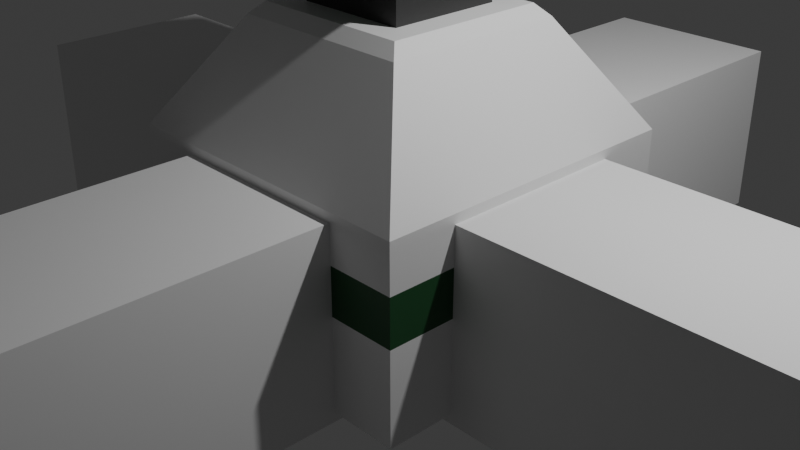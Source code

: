 # Source: Tower.blend  (saved by Blender 5.0.119; exported with 4.5.12 LTS)
import bpy
from mathutils import Matrix  # noqa: F401  (used for matrix-valued properties, if any)

bpy.ops.wm.read_factory_settings(use_empty=True)
scene = bpy.context.scene
scene.name = 'Scene'

# ---- collections
col_collection = bpy.data.collections.new('Collection'); scene.collection.children.link(col_collection)
col_sidepunchouts = bpy.data.collections.new('SidePunchouts'); scene.collection.children.link(col_sidepunchouts)

# ---- materials (node trees are filled in below, after node groups)
mat_material = bpy.data.materials.new('Material')
mat_material.alpha_threshold = 0.0
mat_material.use_backface_culling_lightprobe_volume = False
mat_material.roughness = 0.5
mat_material.line_color = (0.0, 0.0, 0.0, 1.0)
mat_material_001 = bpy.data.materials.new('Material.001')
mat_material_002 = bpy.data.materials.new('Material.002')
mat_material_003 = bpy.data.materials.new('Material.003')

# ---- material node trees
mat_material.use_nodes = True; mat_material.node_tree.nodes.clear()
_N = mat_material.node_tree.nodes; _L = mat_material.node_tree.links
n0 = _N.new('ShaderNodeOutputMaterial'); n0.name = 'Material Output'; n0.location = (200, 100)
n1 = _N.new('ShaderNodeBsdfPrincipled'); n1.name = 'Principled BSDF'; n1.location = (-200, 100)
_L.new(n1.outputs[0], n0.inputs[0])
n0.is_active_output = True
mat_material_001.use_nodes = True; mat_material_001.node_tree.nodes.clear()
_N = mat_material_001.node_tree.nodes; _L = mat_material_001.node_tree.links
n0 = _N.new('ShaderNodeBsdfPrincipled'); n0.name = 'Principled BSDF'; n0.location = (-200, 100)
n0.inputs[0].default_value = (0.03342, 0.03342, 0.03342, 1.0)
n1 = _N.new('ShaderNodeOutputMaterial'); n1.name = 'Material Output'; n1.location = (200, 100)
_L.new(n0.outputs[0], n1.inputs[0])
n1.is_active_output = True
mat_material_002.use_nodes = True; mat_material_002.node_tree.nodes.clear()
_N = mat_material_002.node_tree.nodes; _L = mat_material_002.node_tree.links
n0 = _N.new('ShaderNodeBsdfPrincipled'); n0.name = 'Principled BSDF'; n0.location = (-200, 100)
n0.inputs[0].default_value = (0.8, 0.07427, 0.03363, 1.0)
n1 = _N.new('ShaderNodeOutputMaterial'); n1.name = 'Material Output'; n1.location = (200, 100)
_L.new(n0.outputs[0], n1.inputs[0])
n1.is_active_output = True
mat_material_003.use_nodes = True; mat_material_003.node_tree.nodes.clear()
_N = mat_material_003.node_tree.nodes; _L = mat_material_003.node_tree.links
n0 = _N.new('ShaderNodeBsdfPrincipled'); n0.name = 'Principled BSDF'; n0.location = (-200, 100)
n0.inputs[0].default_value = (0.01405, 0.08336, 0.02632, 1.0)
n1 = _N.new('ShaderNodeOutputMaterial'); n1.name = 'Material Output'; n1.location = (200, 100)
_L.new(n0.outputs[0], n1.inputs[0])
n1.is_active_output = True

# ---- world
world_world = bpy.data.worlds.new('World'); scene.world = world_world
world_world.use_nodes = True; world_world.node_tree.nodes.clear()
_N = world_world.node_tree.nodes; _L = world_world.node_tree.links
n0 = _N.new('ShaderNodeOutputWorld'); n0.name = 'World Output'; n0.location = (200, 100)
n1 = _N.new('ShaderNodeBackground'); n1.name = 'Background'; n1.location = (-200, 100)
n1.inputs[0].default_value = (0.05088, 0.05088, 0.05088, 1.0)
_L.new(n1.outputs[0], n0.inputs[0])
n0.is_active_output = True
world_world.color = (0.05088, 0.05088, 0.05088)
world_world.sun_shadow_jitter_overblur = 0.0

# ---- cameras
cam_camera = bpy.data.cameras.new('Camera')
cam_camera.clip_end = 100.0
cam_camera.ortho_scale = 7.314

# ---- lights
light_light = bpy.data.lights.new('Light', 'POINT')
light_light.energy = 1000.0
light_light.shadow_soft_size = 0.1

# ---- meshes
me_cube = bpy.data.meshes.new('Cube')
me_cube.from_pydata([(1.732, 1.732, 1.0), (1.732, 1.732, -1.0), (1.732, -1.732, 1.0), (1.732, -1.732, -1.0), (-1.732, 1.732, 1.0), (-1.732, 1.732, -1.0), (-1.732, -1.732, 1.0), (-1.732, -1.732, -1.0), (0.6066, 0.6066, 2.853), (0.6066, 0.6066, 2.235), (-0.6066, -0.6066, 2.853), (-0.6066, -0.6066, 2.235), (0.6066, -0.6066, 2.235), (-0.6066, 0.6066, 2.235), (-0.6066, 0.6066, 2.853), (0.6066, -0.6066, 2.853), (-0.875, 0.875, 2.235), (-1.0, 1.0, 2.11), (1.0, 1.0, 2.11), (0.875, 0.875, 2.235), (0.875, -0.875, 2.235), (1.0, -1.0, 2.11), (-1.0, -1.0, 2.11), (-0.875, -0.875, 2.235), (1.0, -1.0, 3.346), (0.8431, -1.0, 3.714), (0.8431, 1.0, 3.714), (1.0, 1.0, 3.346), (0.875, -0.875, 2.853), (1.0, -1.0, 2.978), (0.875, -1.0, 2.853), (1.0, 1.0, 2.978), (0.875, 0.875, 2.853), (0.875, 1.0, 2.853), (0.9215, 1.0, 3.53), (0.8431, 0.0, 3.714), (0.9215, -1.0, 3.53), (1.0, 0.0, 3.346), (0.8823, 1.0, 3.622), (0.8431, -0.5, 3.714), (0.9608, -1.0, 3.438), (1.0, 0.5, 3.346), (0.9608, 1.0, 3.438), (0.8431, 0.5, 3.714), (0.8823, -1.0, 3.622), (1.0, -0.5, 3.346), (0.9608, 0.0, 3.438), (0.8823, 0.0, 3.622), (0.9215, 0.5, 3.53), (0.9215, -0.5, 3.53), (0.8823, -0.5, 3.622), (0.8823, 0.5, 3.622), (0.9608, 0.5, 3.438), (0.9608, -0.5, 3.438), (0.7811, 0.0, 3.578), (0.8204, -0.5, 3.487), (0.8596, 0.0, 3.395), (0.8204, 0.5, 3.487), (0.7811, -0.5, 3.578), (0.7811, 0.5, 3.578), (0.8596, 0.5, 3.395), (0.8596, -0.5, 3.395), (-0.9681, -0.5109, 3.228), (-0.4657, -1.0, 3.363), (-0.4657, 1.0, 3.363), (-0.9681, 0.5109, 3.228), (-1.0, 0.5109, 2.853), (-0.5091, 1.0, 2.853), (-0.6541, 0.6541, 2.853), (-0.5091, -1.0, 2.853), (-1.0, -0.5109, 2.853), (-0.6541, -0.6541, 2.853), (-0.7546, -0.7554, 2.853), (-0.7169, -0.7554, 3.296), (-0.984, -0.5109, 3.041), (-0.4874, -1.0, 3.108), (-0.7357, -0.7554, 3.074), (-0.7546, 0.7554, 2.853), (-0.984, 0.5109, 3.041), (-0.7169, 0.7554, 3.296), (-0.4874, 1.0, 3.108), (-0.7357, 0.7554, 3.074), (-0.8044, -0.7554, 2.857), (-1.05, -0.5109, 2.857), (-1.034, -0.5109, 3.045), (-0.7855, -0.7554, 3.079), (-1.05, 0.5109, 2.857), (-0.8044, 0.7554, 2.857), (-1.034, 0.5109, 3.045), (-0.7855, 0.7554, 3.079), (1.732, 1.732, 0.0), (-1.732, -1.732, 0.0), (1.732, -1.732, 0.0), (-1.732, 1.732, 0.0), (-1.732, -1.732, 0.5), (1.732, 1.732, 0.5), (1.732, -1.732, 0.5), (-1.732, 1.732, 0.5), (1.732, 1.732, -0.5), (1.732, -1.732, -0.5), (-1.732, 1.732, -0.5), (-1.732, -1.732, -0.5)], [], [(96, 2, 6, 94), (94, 6, 4, 97), (5, 1, 3, 7), (95, 0, 2, 96), (97, 4, 0, 95), (12, 9, 8, 15), (13, 11, 10, 14), (11, 12, 15, 10), (9, 13, 14, 8), (19, 20, 21, 18), (23, 16, 17, 22), (20, 23, 22, 21), (16, 19, 18, 17), (0, 4, 17, 18), (19, 16, 13, 9), (4, 6, 22, 17), (16, 23, 11, 13), (2, 0, 18, 21), (20, 19, 9, 12), (6, 2, 21, 22), (23, 20, 12, 11), (30, 28, 32, 33, 31, 29), (29, 31, 27, 41, 37, 45, 24), (32, 28, 15, 8), (43, 35, 39, 50, 47, 51), (38, 26, 43, 51, 48, 52, 41, 27, 42, 34), (37, 41, 52, 46, 53, 45), (25, 44, 36, 40, 24, 45, 53, 49, 50, 39), (55, 61, 56, 60, 57, 59, 54, 58), (61, 55, 58, 50, 49, 53), (51, 59, 57, 60, 52, 48), (59, 51, 47, 50, 58, 54), (53, 46, 52, 60, 56, 61), (66, 77, 67, 68), (69, 72, 70, 71), (81, 79, 64, 80), (76, 72, 69, 75), (26, 64, 79, 65, 62, 73, 63, 25, 39, 35, 43), (66, 70, 74, 62, 65, 78), (69, 30, 29, 24, 40, 36, 44, 25, 63, 75), (31, 33, 67, 80, 64, 26, 38, 34, 42, 27), (71, 70, 66, 68, 14, 10), (68, 67, 33, 32, 8, 14), (28, 30, 69, 71, 10, 15), (73, 76, 75, 63), (62, 74, 76, 73), (66, 78, 88, 86), (77, 81, 80, 67), (78, 81, 89, 88), (78, 65, 79, 81), (84, 83, 82, 85), (86, 88, 89, 87), (72, 76, 85, 82), (76, 74, 84, 85), (81, 77, 87, 89), (74, 70, 83, 84), (77, 66, 86, 87), (70, 72, 82, 83), (100, 93, 90, 98), (98, 90, 92, 99), (101, 91, 93, 100), (99, 92, 91, 101), (93, 97, 95, 90), (90, 95, 96, 92), (91, 94, 97, 93), (92, 96, 94, 91), (3, 99, 101, 7), (7, 101, 100, 5), (1, 98, 99, 3), (5, 100, 98, 1)])
me_cube.polygons.foreach_set('material_index', [0, 0, 0, 0, 0, 1, 1, 1, 1, 0, 0, 0, 0, 0, 0, 0, 0, 0, 0, 0, 0, 3, 3, 3, 3, 3, 3, 3, 2, 0, 0, 0, 0, 3, 3, 3, 3, 3, 3, 3, 3, 3, 3, 3, 3, 3, 1, 3, 1, 3, 2, 2, 1, 1, 1, 1, 1, 1, 0, 0, 0, 0, 3, 3, 3, 3, 0, 0, 0, 0])
_uv = me_cube.uv_layers.new(name='UVMap')
_uv.uv.foreach_set('vector', [0.5625, 0.75, 0.625, 0.75, 0.625, 1.0, 0.5625, 1.0, 0.5625, 0.0, 0.625, 0.0, 0.625, 0.25, 0.5625, 0.25, 0.125, 0.5, 0.375, 0.5, 0.375, 0.75, 0.125, 0.75, 0.5625, 0.5, 0.625, 0.5, 0.625, 0.75, 0.5625, 0.75, 0.5625, 0.25, 0.625, 0.25, 0.625, 0.5, 0.5625, 0.5, 0.625, 0.75, 0.625, 0.5, 0.625, 0.5, 0.625, 0.75, 0.625, 0.25, 0.625, 0.0, 0.625, 0.0, 0.625, 0.25, 0.625, 1.0, 0.625, 0.75, 0.625, 0.75, 0.625, 1.0, 0.625, 0.5, 0.625, 0.25, 0.625, 0.25, 0.625, 0.5, 0.625, 0.5, 0.625, 0.75, 0.625, 0.75, 0.625, 0.5, 0.625, 0.0, 0.625, 0.25, 0.625, 0.25, 0.625, 0.0, 0.625, 0.75, 0.625, 1.0, 0.625, 1.0, 0.625, 0.75, 0.625, 0.25, 0.625, 0.5, 0.625, 0.5, 0.625, 0.25, 0.625, 0.5, 0.625, 0.25, 0.625, 0.25, 0.625, 0.5, 0.625, 0.5, 0.625, 0.25, 0.625, 0.25, 0.625, 0.5, 0.625, 0.25, 0.625, 0.0, 0.625, 0.0, 0.625, 0.25, 0.625, 0.25, 0.625, 0.0, 0.625, 0.0, 0.625, 0.25, 0.625, 0.75, 0.625, 0.5, 0.625, 0.5, 0.625, 0.75, 0.625, 0.75, 0.625, 0.5, 0.625, 0.5, 0.625, 0.75, 0.625, 1.0, 0.625, 0.75, 0.625, 0.75, 0.625, 1.0, 0.625, 1.0, 0.625, 0.75, 0.625, 0.75, 0.625, 1.0, 0.625, 0.7656, 0.625, 0.75, 0.625, 0.5039, 0.625, 0.4844, 0.625, 0.5, 0.625, 0.75, 0.625, 0.75, 0.625, 0.5, 0.625, 0.5, 0.625, 0.5625, 0.625, 0.625, 0.625, 0.6875, 0.625, 0.75, 0.625, 0.5039, 0.625, 0.75, 0.625, 0.75, 0.625, 0.5, 0.6354, 0.5599, 0.6354, 0.625, 0.6354, 0.6901, 0.6328, 0.6895, 0.6328, 0.625, 0.6328, 0.5605, 0.6328, 0.4961, 0.6354, 0.4948, 0.6354, 0.5599, 0.6328, 0.5605, 0.6302, 0.5612, 0.6276, 0.5618, 0.625, 0.5625, 0.625, 0.5, 0.6276, 0.4987, 0.6302, 0.4974, 0.625, 0.625, 0.625, 0.5625, 0.6276, 0.5618, 0.6276, 0.625, 0.6276, 0.6882, 0.625, 0.6875, 0.6354, 0.7552, 0.6328, 0.7539, 0.6302, 0.7526, 0.6276, 0.7513, 0.625, 0.75, 0.625, 0.6875, 0.6276, 0.6882, 0.6302, 0.6888, 0.6328, 0.6895, 0.6354, 0.6901, 0.6302, 0.6888, 0.6276, 0.6882, 0.6276, 0.625, 0.6276, 0.5618, 0.6302, 0.5612, 0.6328, 0.5605, 0.6328, 0.625, 0.6328, 0.6895, 0.6276, 0.6882, 0.6302, 0.6888, 0.6328, 0.6895, 0.6328, 0.6895, 0.6302, 0.6888, 0.6276, 0.6882, 0.6328, 0.5605, 0.6328, 0.5605, 0.6302, 0.5612, 0.6276, 0.5618, 0.6276, 0.5618, 0.6302, 0.5612, 0.6328, 0.5605, 0.6328, 0.5605, 0.6328, 0.625, 0.6328, 0.6895, 0.6328, 0.6895, 0.6328, 0.625, 0.6276, 0.6882, 0.6276, 0.625, 0.6276, 0.5618, 0.6276, 0.5618, 0.6276, 0.625, 0.6276, 0.6882, 0.625, 0.1889, 0.625, 0.2424, 0.625, 0.296, 0.625, 0.25, 0.625, 0.0, 0.625, 0.03057, 0.625, 0.06114, 0.625, 0.0, 0.6257, 0.2479, 0.6264, 0.2534, 0.6279, 0.3179, 0.6264, 0.307, 0.625, 0.03057, 0.625, 0.03057, 0.625, 0.0, 0.625, 0.0, 0.6354, 0.4948, 0.8085, 0.4986, 0.8418, 0.5298, 0.875, 0.5611, 0.875, 0.6889, 0.8418, 0.7202, 0.8085, 0.7514, 0.6354, 0.7552, 0.6354, 0.6901, 0.6354, 0.625, 0.6354, 0.5599, 0.625, 0.1889, 0.625, 0.06114, 0.625, 0.06114, 0.625, 0.06114, 0.625, 0.1889, 0.625, 0.1889, 0.625, 0.9386, 0.625, 0.7656, 0.625, 0.75, 0.625, 0.75, 0.6276, 0.7513, 0.6302, 0.7526, 0.6328, 0.7539, 0.6354, 0.7552, 0.6279, 0.9321, 0.6264, 0.9354, 0.625, 0.5, 0.625, 0.4844, 0.625, 0.296, 0.6264, 0.307, 0.6279, 0.3179, 0.6354, 0.4948, 0.6328, 0.4961, 0.6302, 0.4974, 0.6276, 0.4987, 0.625, 0.5, 0.625, 0.0, 0.625, 0.06114, 0.625, 0.1889, 0.625, 0.25, 0.625, 0.25, 0.625, 0.0, 0.625, 0.25, 0.625, 0.296, 0.625, 0.4844, 0.625, 0.5039, 0.625, 0.5, 0.625, 0.25, 0.625, 0.75, 0.625, 0.7656, 0.625, 0.9386, 0.625, 1.0, 0.625, 1.0, 0.625, 0.75, 0.625, 0.03057, 0.625, 0.03057, 0.625, 0.0, 0.625, 0.0, 0.625, 0.06114, 0.625, 0.06114, 0.625, 0.03057, 0.625, 0.03057, 0.625, 0.1889, 0.625, 0.1889, 0.625, 0.1889, 0.625, 0.1889, 0.625, 0.2424, 0.6257, 0.2479, 0.6264, 0.307, 0.625, 0.296, 0.625, 0.1889, 0.6257, 0.2479, 0.6257, 0.2479, 0.625, 0.1889, 0.625, 0.1889, 0.625, 0.1889, 0.6264, 0.2534, 0.6257, 0.2479, 0.625, 0.06114, 0.625, 0.06114, 0.625, 0.03057, 0.625, 0.03057, 0.625, 0.1889, 0.625, 0.1889, 0.6257, 0.2479, 0.625, 0.2424, 0.625, 0.03057, 0.625, 0.03057, 0.625, 0.03057, 0.625, 0.03057, 0.625, 0.03057, 0.625, 0.06114, 0.625, 0.06114, 0.625, 0.03057, 0.6257, 0.2479, 0.625, 0.2424, 0.625, 0.2424, 0.6257, 0.2479, 0.625, 0.06114, 0.625, 0.06114, 0.625, 0.06114, 0.625, 0.06114, 0.625, 0.2424, 0.625, 0.1889, 0.625, 0.1889, 0.625, 0.2424, 0.625, 0.06114, 0.625, 0.03057, 0.625, 0.03057, 0.625, 0.06114, 0.4375, 0.25, 0.5, 0.25, 0.5, 0.5, 0.4375, 0.5, 0.4375, 0.5, 0.5, 0.5, 0.5, 0.75, 0.4375, 0.75, 0.4375, 0.0, 0.5, 0.0, 0.5, 0.25, 0.4375, 0.25, 0.4375, 0.75, 0.5, 0.75, 0.5, 1.0, 0.4375, 1.0, 0.5, 0.25, 0.5625, 0.25, 0.5625, 0.5, 0.5, 0.5, 0.5, 0.5, 0.5625, 0.5, 0.5625, 0.75, 0.5, 0.75, 0.5, 0.0, 0.5625, 0.0, 0.5625, 0.25, 0.5, 0.25, 0.5, 0.75, 0.5625, 0.75, 0.5625, 1.0, 0.5, 1.0, 0.375, 0.75, 0.4375, 0.75, 0.4375, 1.0, 0.375, 1.0, 0.375, 0.0, 0.4375, 0.0, 0.4375, 0.25, 0.375, 0.25, 0.375, 0.5, 0.4375, 0.5, 0.4375, 0.75, 0.375, 0.75, 0.375, 0.25, 0.4375, 0.25, 0.4375, 0.5, 0.375, 0.5])
me_cube.materials.append(mat_material)
me_cube.materials.append(mat_material_001)
me_cube.materials.append(mat_material_002)
me_cube.materials.append(mat_material_003)
me_cube.use_mirror_x = True
me_cube.use_mirror_vertex_groups = False
me_cube.update()
me_cube_001 = bpy.data.meshes.new('Cube.001')
me_cube_001.from_pydata([(-1.0, -1.0, -1.0), (-1.0, -1.0, 1.0), (-1.0, 1.0, -1.0), (-1.0, 1.0, 1.0), (1.0, -1.0, -1.0), (1.0, -1.0, 1.0), (1.0, 1.0, -1.0), (1.0, 1.0, 1.0)], [], [(0, 1, 3, 2), (2, 3, 7, 6), (6, 7, 5, 4), (4, 5, 1, 0), (2, 6, 4, 0), (7, 3, 1, 5)])
_uv = me_cube_001.uv_layers.new(name='UVMap')
_uv.uv.foreach_set('vector', [0.375, 0.0, 0.625, 0.0, 0.625, 0.25, 0.375, 0.25, 0.375, 0.25, 0.625, 0.25, 0.625, 0.5, 0.375, 0.5, 0.375, 0.5, 0.625, 0.5, 0.625, 0.75, 0.375, 0.75, 0.375, 0.75, 0.625, 0.75, 0.625, 1.0, 0.375, 1.0, 0.125, 0.5, 0.375, 0.5, 0.375, 0.75, 0.125, 0.75, 0.625, 0.5, 0.875, 0.5, 0.875, 0.75, 0.625, 0.75])
me_cube_001.update()
me_cube_002 = bpy.data.meshes.new('Cube.002')
me_cube_002.from_pydata([(-1.0, -1.0, -1.0), (-1.0, -1.0, 1.0), (-1.0, 1.0, -1.0), (-1.0, 1.0, 1.0), (1.0, -1.0, -1.0), (1.0, -1.0, 1.0), (1.0, 1.0, -1.0), (1.0, 1.0, 1.0)], [], [(0, 1, 3, 2), (2, 3, 7, 6), (6, 7, 5, 4), (4, 5, 1, 0), (2, 6, 4, 0), (7, 3, 1, 5)])
_uv = me_cube_002.uv_layers.new(name='UVMap')
_uv.uv.foreach_set('vector', [0.375, 0.0, 0.625, 0.0, 0.625, 0.25, 0.375, 0.25, 0.375, 0.25, 0.625, 0.25, 0.625, 0.5, 0.375, 0.5, 0.375, 0.5, 0.625, 0.5, 0.625, 0.75, 0.375, 0.75, 0.375, 0.75, 0.625, 0.75, 0.625, 1.0, 0.375, 1.0, 0.125, 0.5, 0.375, 0.5, 0.375, 0.75, 0.125, 0.75, 0.625, 0.5, 0.875, 0.5, 0.875, 0.75, 0.625, 0.75])
me_cube_002.update()
me_cube_003 = bpy.data.meshes.new('Cube.003')
me_cube_003.from_pydata([(-1.0, -1.0, -1.0), (-1.0, -1.0, 1.0), (-1.0, 1.0, -1.0), (-1.0, 1.0, 1.0), (1.0, -1.0, -1.0), (1.0, -1.0, 1.0), (1.0, 1.0, -1.0), (1.0, 1.0, 1.0)], [], [(0, 1, 3, 2), (2, 3, 7, 6), (6, 7, 5, 4), (4, 5, 1, 0), (2, 6, 4, 0), (7, 3, 1, 5)])
_uv = me_cube_003.uv_layers.new(name='UVMap')
_uv.uv.foreach_set('vector', [0.375, 0.0, 0.625, 0.0, 0.625, 0.25, 0.375, 0.25, 0.375, 0.25, 0.625, 0.25, 0.625, 0.5, 0.375, 0.5, 0.375, 0.5, 0.625, 0.5, 0.625, 0.75, 0.375, 0.75, 0.375, 0.75, 0.625, 0.75, 0.625, 1.0, 0.375, 1.0, 0.125, 0.5, 0.375, 0.5, 0.375, 0.75, 0.125, 0.75, 0.625, 0.5, 0.875, 0.5, 0.875, 0.75, 0.625, 0.75])
me_cube_003.update()
me_cube_004 = bpy.data.meshes.new('Cube.004')
me_cube_004.from_pydata([(-1.0, -1.0, -1.0), (-1.0, -1.0, 1.0), (-1.0, 1.0, -1.0), (-1.0, 1.0, 1.0), (1.0, -1.0, -1.0), (1.0, -1.0, 1.0), (1.0, 1.0, -1.0), (1.0, 1.0, 1.0)], [], [(0, 1, 3, 2), (2, 3, 7, 6), (6, 7, 5, 4), (4, 5, 1, 0), (2, 6, 4, 0), (7, 3, 1, 5)])
_uv = me_cube_004.uv_layers.new(name='UVMap')
_uv.uv.foreach_set('vector', [0.375, 0.0, 0.625, 0.0, 0.625, 0.25, 0.375, 0.25, 0.375, 0.25, 0.625, 0.25, 0.625, 0.5, 0.375, 0.5, 0.375, 0.5, 0.625, 0.5, 0.625, 0.75, 0.375, 0.75, 0.375, 0.75, 0.625, 0.75, 0.625, 1.0, 0.375, 1.0, 0.125, 0.5, 0.375, 0.5, 0.375, 0.75, 0.125, 0.75, 0.625, 0.5, 0.875, 0.5, 0.875, 0.75, 0.625, 0.75])
me_cube_004.update()
me_cube_005 = bpy.data.meshes.new('Cube.005')
me_cube_005.from_pydata([(-1.0, -1.0, -1.0), (-1.0, -1.0, 1.0), (-1.0, 1.0, -1.0), (-1.0, 1.0, 1.0), (1.0, -1.0, -1.0), (1.0, -1.0, 1.0), (1.0, 1.0, -1.0), (1.0, 1.0, 1.0)], [], [(0, 1, 3, 2), (2, 3, 7, 6), (6, 7, 5, 4), (4, 5, 1, 0), (2, 6, 4, 0), (7, 3, 1, 5)])
_uv = me_cube_005.uv_layers.new(name='UVMap')
_uv.uv.foreach_set('vector', [0.375, 0.0, 0.625, 0.0, 0.625, 0.25, 0.375, 0.25, 0.375, 0.25, 0.625, 0.25, 0.625, 0.5, 0.375, 0.5, 0.375, 0.5, 0.625, 0.5, 0.625, 0.75, 0.375, 0.75, 0.375, 0.75, 0.625, 0.75, 0.625, 1.0, 0.375, 1.0, 0.125, 0.5, 0.375, 0.5, 0.375, 0.75, 0.125, 0.75, 0.625, 0.5, 0.875, 0.5, 0.875, 0.75, 0.625, 0.75])
me_cube_005.update()
me_cube_006 = bpy.data.meshes.new('Cube.006')
me_cube_006.from_pydata([(-1.0, -1.0, -1.0), (-1.0, -1.0, 1.0), (-1.0, 1.0, -1.0), (-1.0, 1.0, 1.0), (1.0, -1.0, -1.0), (1.0, -1.0, 1.0), (1.0, 1.0, -1.0), (1.0, 1.0, 1.0)], [], [(0, 1, 3, 2), (2, 3, 7, 6), (6, 7, 5, 4), (4, 5, 1, 0), (2, 6, 4, 0), (7, 3, 1, 5)])
_uv = me_cube_006.uv_layers.new(name='UVMap')
_uv.uv.foreach_set('vector', [0.375, 0.0, 0.625, 0.0, 0.625, 0.25, 0.375, 0.25, 0.375, 0.25, 0.625, 0.25, 0.625, 0.5, 0.375, 0.5, 0.375, 0.5, 0.625, 0.5, 0.625, 0.75, 0.375, 0.75, 0.375, 0.75, 0.625, 0.75, 0.625, 1.0, 0.375, 1.0, 0.125, 0.5, 0.375, 0.5, 0.375, 0.75, 0.125, 0.75, 0.625, 0.5, 0.875, 0.5, 0.875, 0.75, 0.625, 0.75])
me_cube_006.update()
me_cube_007 = bpy.data.meshes.new('Cube.007')
me_cube_007.from_pydata([(-1.0, -1.0, -1.0), (-1.0, -1.0, 1.0), (-1.0, 1.0, -1.0), (-1.0, 1.0, 1.0), (1.0, -1.0, -1.0), (1.0, -1.0, 1.0), (1.0, 1.0, -1.0), (1.0, 1.0, 1.0)], [], [(0, 1, 3, 2), (2, 3, 7, 6), (6, 7, 5, 4), (4, 5, 1, 0), (2, 6, 4, 0), (7, 3, 1, 5)])
_uv = me_cube_007.uv_layers.new(name='UVMap')
_uv.uv.foreach_set('vector', [0.375, 0.0, 0.625, 0.0, 0.625, 0.25, 0.375, 0.25, 0.375, 0.25, 0.625, 0.25, 0.625, 0.5, 0.375, 0.5, 0.375, 0.5, 0.625, 0.5, 0.625, 0.75, 0.375, 0.75, 0.375, 0.75, 0.625, 0.75, 0.625, 1.0, 0.375, 1.0, 0.125, 0.5, 0.375, 0.5, 0.375, 0.75, 0.125, 0.75, 0.625, 0.5, 0.875, 0.5, 0.875, 0.75, 0.625, 0.75])
me_cube_007.update()
me_cube_008 = bpy.data.meshes.new('Cube.008')
me_cube_008.from_pydata([(-1.0, -1.0, -1.0), (-1.0, -1.0, 1.0), (-1.0, 1.0, -1.0), (-1.0, 1.0, 1.0), (1.0, -1.0, -1.0), (1.0, -1.0, 1.0), (1.0, 1.0, -1.0), (1.0, 1.0, 1.0)], [], [(0, 1, 3, 2), (2, 3, 7, 6), (6, 7, 5, 4), (4, 5, 1, 0), (2, 6, 4, 0), (7, 3, 1, 5)])
_uv = me_cube_008.uv_layers.new(name='UVMap')
_uv.uv.foreach_set('vector', [0.375, 0.0, 0.625, 0.0, 0.625, 0.25, 0.375, 0.25, 0.375, 0.25, 0.625, 0.25, 0.625, 0.5, 0.375, 0.5, 0.375, 0.5, 0.625, 0.5, 0.625, 0.75, 0.375, 0.75, 0.375, 0.75, 0.625, 0.75, 0.625, 1.0, 0.375, 1.0, 0.125, 0.5, 0.375, 0.5, 0.375, 0.75, 0.125, 0.75, 0.625, 0.5, 0.875, 0.5, 0.875, 0.75, 0.625, 0.75])
me_cube_008.update()

# ---- objects
ob_mainbuilding = bpy.data.objects.new('MainBuilding', me_cube)
ob_light = bpy.data.objects.new('Light', light_light)
ob_camera = bpy.data.objects.new('Camera', cam_camera)
ob_cube_001 = bpy.data.objects.new('Cube.001', me_cube_001)
ob_cube_002 = bpy.data.objects.new('Cube.002', me_cube_002)
ob_cube_003 = bpy.data.objects.new('Cube.003', me_cube_003)
ob_cube_004 = bpy.data.objects.new('Cube.004', me_cube_004)
ob_cube_005 = bpy.data.objects.new('Cube.005', me_cube_005)
ob_cube_006 = bpy.data.objects.new('Cube.006', me_cube_006)
ob_cube = bpy.data.objects.new('Cube', me_cube_007)
ob_cube_007 = bpy.data.objects.new('Cube.007', me_cube_008)

# ---- transforms, parenting, visibility, modifiers, constraints
ob_mainbuilding.location = (0.0, 0.0, 0.0)
ob_mainbuilding.lock_rotations_4d = False
ob_mainbuilding.empty_display_type = 'ARROWS'
ob_mainbuilding.lineart.crease_threshold = 0.0
ob_mainbuilding.use_mesh_mirror_x = True
_m = ob_mainbuilding.modifiers.new('Boolean', 'BOOLEAN')
_m.collection = col_sidepunchouts
_m.operand_type = 'COLLECTION'
ob_light.location = (4.076, 1.005, 5.904)
ob_light.rotation_euler = (0.6503, 0.05522, 1.866)
ob_light.lock_rotations_4d = False
ob_light.empty_display_type = 'ARROWS'
ob_light.color = (0.0, 0.0, 0.0, 0.0)
ob_light.lineart.crease_threshold = 0.0
ob_camera.location = (7.359, -6.926, 4.958)
ob_camera.rotation_euler = (1.109, 0.0, 0.8149)
ob_camera.lock_rotations_4d = False
ob_camera.empty_display_type = 'ARROWS'
ob_camera.color = (0.0, 0.0, 0.0, 0.0)
ob_camera.display_type = 'WIRE'
ob_camera.lineart.crease_threshold = 0.0
ob_cube_001.location = (0.0, -1.0, 3.2)
ob_cube_001.rotation_euler = (0.0, 0.2618, 0.0)
ob_cube_001.scale = (0.05525, 0.1, 0.1933)
ob_cube_002.location = (0.2, -1.0, 3.2)
ob_cube_002.rotation_euler = (0.0, 0.2618, 0.0)
ob_cube_002.scale = (0.05525, 0.1, 0.1933)
ob_cube_003.location = (0.4, -1.0, 3.2)
ob_cube_003.rotation_euler = (0.0, 0.2618, 0.0)
ob_cube_003.scale = (0.05525, 0.1, 0.1933)
ob_cube_004.location = (0.0, 1.0, 3.2)
ob_cube_004.rotation_euler = (0.0, 0.2618, 0.0)
ob_cube_004.scale = (0.05525, 0.1, 0.1933)
ob_cube_005.location = (0.2, 1.0, 3.2)
ob_cube_005.rotation_euler = (0.0, 0.2618, 0.0)
ob_cube_005.scale = (0.05525, 0.1, 0.1933)
ob_cube_006.location = (0.4, 1.0, 3.2)
ob_cube_006.rotation_euler = (0.0, 0.2618, 0.0)
ob_cube_006.scale = (0.05525, 0.1, 0.1933)
ob_cube.location = (0.0, 0.0, -0.1)
ob_cube.scale = (5.0, 1.0, 1.0)
ob_cube_007.location = (0.0, 0.0, -0.1)
ob_cube_007.rotation_euler = (0.0, -0.0, 1.571)
ob_cube_007.scale = (5.0, 1.0, 1.0)

# ---- collection membership
col_collection.objects.link(ob_mainbuilding)
col_collection.objects.link(ob_light)
col_collection.objects.link(ob_camera)
col_sidepunchouts.objects.link(ob_cube_001)
col_sidepunchouts.objects.link(ob_cube_002)
col_sidepunchouts.objects.link(ob_cube_003)
col_sidepunchouts.objects.link(ob_cube_004)
col_sidepunchouts.objects.link(ob_cube_005)
col_sidepunchouts.objects.link(ob_cube_006)
col_sidepunchouts.objects.link(ob_cube)
col_sidepunchouts.objects.link(ob_cube_007)

# ---- scene / render settings (as saved in the file)
scene.camera = ob_camera
scene.frame_start = 1; scene.frame_end = 250; scene.frame_set(1)
scene.render.engine = 'BLENDER_EEVEE_NEXT'
scene.render.bake_bias = 0.0
scene.render.bake_samples = 0
scene.cycles.sampling_pattern = 'TABULATED_SOBOL'
scene.eevee.use_volume_custom_range = False
bpy.context.view_layer.update()
